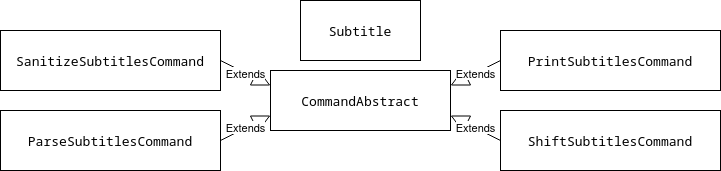

The diagram above was exported from draw.io. Its source (the exported page's mxGraphModel, read from the mxfile embedded in the PNG):
<mxGraphModel dx="1434" dy="767" grid="1" gridSize="10" guides="1" tooltips="1" connect="1" arrows="1" fold="1" page="1" pageScale="1" pageWidth="850" pageHeight="1100" math="0" shadow="0">
  <root>
    <mxCell id="0" />
    <mxCell id="1" parent="0" />
    <mxCell id="bZg_7b8WTBtPHpGQgLoa-2" value="&lt;div style=&quot;background-color:#ffffff;color:#080808;font-family:'JetBrains Mono',monospace;font-size:9.8pt;white-space:pre;&quot;&gt;&lt;span style=&quot;color:#000000;&quot;&gt;Subtitle&lt;/span&gt;&lt;/div&gt;" style="rounded=0;whiteSpace=wrap;html=1;" parent="1" vertex="1">
      <mxGeometry x="320" y="260" width="120" height="60" as="geometry" />
    </mxCell>
    <mxCell id="bZg_7b8WTBtPHpGQgLoa-3" value="&lt;div style=&quot;background-color:#ffffff;color:#080808;font-family:'JetBrains Mono',monospace;font-size:9.8pt;white-space:pre;&quot;&gt;&lt;span style=&quot;color:#000000;&quot;&gt;CommandAbstract&lt;/span&gt;&lt;/div&gt;" style="rounded=0;whiteSpace=wrap;html=1;" parent="1" vertex="1">
      <mxGeometry x="290" y="330" width="180" height="60" as="geometry" />
    </mxCell>
    <mxCell id="bZg_7b8WTBtPHpGQgLoa-6" value="&lt;div style=&quot;background-color: rgb(255, 255, 255); font-family: &amp;quot;JetBrains Mono&amp;quot;, monospace; font-size: 9.8pt; white-space: pre;&quot;&gt;&lt;font color=&quot;#030303&quot;&gt;PrintSubtitlesCommand&lt;/font&gt;&lt;/div&gt;" style="rounded=0;whiteSpace=wrap;html=1;" parent="1" vertex="1">
      <mxGeometry x="520" y="290" width="220" height="60" as="geometry" />
    </mxCell>
    <mxCell id="bZg_7b8WTBtPHpGQgLoa-8" value="&lt;div style=&quot;background-color:#ffffff;color:#080808;font-family:'JetBrains Mono',monospace;font-size:9.8pt;white-space:pre;&quot;&gt;&lt;span style=&quot;color:#000000;&quot;&gt;SanitizeSubtitlesCommand&lt;/span&gt;&lt;/div&gt;" style="rounded=0;whiteSpace=wrap;html=1;" parent="1" vertex="1">
      <mxGeometry x="20" y="290" width="220" height="60" as="geometry" />
    </mxCell>
    <mxCell id="bZg_7b8WTBtPHpGQgLoa-9" value="&lt;div style=&quot;background-color:#ffffff;color:#080808;font-family:'JetBrains Mono',monospace;font-size:9.8pt;white-space:pre;&quot;&gt;&lt;span style=&quot;color:#000000;&quot;&gt;ShiftSubtitlesCommand&lt;/span&gt;&lt;/div&gt;" style="rounded=0;whiteSpace=wrap;html=1;" parent="1" vertex="1">
      <mxGeometry x="520" y="370" width="220" height="60" as="geometry" />
    </mxCell>
    <mxCell id="bZg_7b8WTBtPHpGQgLoa-7" value="&lt;div style=&quot;background-color:#ffffff;color:#080808;font-family:'JetBrains Mono',monospace;font-size:9.8pt;white-space:pre;&quot;&gt;&lt;span style=&quot;color:#000000;&quot;&gt;ParseSubtitlesCommand&lt;/span&gt;&lt;/div&gt;" style="rounded=0;whiteSpace=wrap;html=1;" parent="1" vertex="1">
      <mxGeometry x="20" y="370" width="220" height="60" as="geometry" />
    </mxCell>
    <mxCell id="bZg_7b8WTBtPHpGQgLoa-14" value="Extends" style="endArrow=block;endSize=16;endFill=0;html=1;rounded=0;exitX=0;exitY=0.5;exitDx=0;exitDy=0;entryX=1;entryY=0.25;entryDx=0;entryDy=0;" parent="1" source="bZg_7b8WTBtPHpGQgLoa-6" target="bZg_7b8WTBtPHpGQgLoa-3" edge="1">
      <mxGeometry width="160" relative="1" as="geometry">
        <mxPoint x="260" y="110" as="sourcePoint" />
        <mxPoint x="470" y="360" as="targetPoint" />
      </mxGeometry>
    </mxCell>
    <mxCell id="bZg_7b8WTBtPHpGQgLoa-15" value="Extends" style="endArrow=block;endSize=16;endFill=0;html=1;rounded=0;exitX=0;exitY=0.5;exitDx=0;exitDy=0;entryX=1;entryY=0.75;entryDx=0;entryDy=0;" parent="1" source="bZg_7b8WTBtPHpGQgLoa-9" target="bZg_7b8WTBtPHpGQgLoa-3" edge="1">
      <mxGeometry width="160" relative="1" as="geometry">
        <mxPoint x="530" y="330" as="sourcePoint" />
        <mxPoint x="480" y="370" as="targetPoint" />
      </mxGeometry>
    </mxCell>
    <mxCell id="bZg_7b8WTBtPHpGQgLoa-16" value="Extends" style="endArrow=block;endSize=16;endFill=0;html=1;rounded=0;exitX=1;exitY=0.5;exitDx=0;exitDy=0;entryX=1;entryY=0.25;entryDx=0;entryDy=0;" parent="1" source="bZg_7b8WTBtPHpGQgLoa-8" edge="1">
      <mxGeometry width="160" relative="1" as="geometry">
        <mxPoint x="340" y="320" as="sourcePoint" />
        <mxPoint x="290" y="345" as="targetPoint" />
      </mxGeometry>
    </mxCell>
    <mxCell id="bZg_7b8WTBtPHpGQgLoa-17" value="Extends" style="endArrow=block;endSize=16;endFill=0;html=1;rounded=0;exitX=1;exitY=0.5;exitDx=0;exitDy=0;entryX=1;entryY=0.25;entryDx=0;entryDy=0;" parent="1" source="bZg_7b8WTBtPHpGQgLoa-7" edge="1">
      <mxGeometry width="160" relative="1" as="geometry">
        <mxPoint x="240" y="350" as="sourcePoint" />
        <mxPoint x="290" y="375" as="targetPoint" />
      </mxGeometry>
    </mxCell>
  </root>
</mxGraphModel>